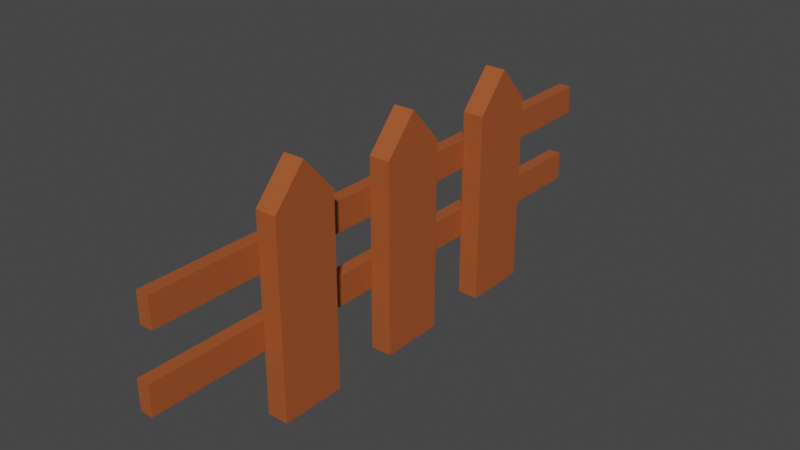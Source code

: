 # Source: cloture.blend  (saved by Blender 2.82.7; exported with 4.5.12 LTS)
import bpy
from mathutils import Matrix  # noqa: F401  (used for matrix-valued properties, if any)

bpy.ops.wm.read_factory_settings(use_empty=True)
scene = bpy.context.scene
scene.name = 'Scene'

# ---- collections
col_collection = bpy.data.collections.new('Collection'); scene.collection.children.link(col_collection)

# ---- materials (node trees are filled in below, after node groups)
mat_material = bpy.data.materials.new('Material')
mat_material.alpha_threshold = 0.0
mat_material.use_transparent_shadow = False
mat_material.line_color = (0.0, 0.0, 0.0, 1.0)

# ---- material node trees
mat_material.use_nodes = True; mat_material.node_tree.nodes.clear()
_N = mat_material.node_tree.nodes; _L = mat_material.node_tree.links
n0 = _N.new('ShaderNodeOutputMaterial'); n0.name = 'Material Output'; n0.location = (300, 300)
n1 = _N.new('ShaderNodeBsdfPrincipled'); n1.name = 'Principled BSDF'; n1.location = (10, 300)
n1.distribution = 'GGX'
n1.subsurface_method = 'BURLEY'
n1.inputs[0].default_value = (0.3757, 0.08843, 0.02434, 1.0)
n1.inputs[2].default_value = 0.4
n1.inputs[3].default_value = 1.45
n1.inputs[27].default_value = (0.0, 0.0, 0.0, 1.0)
n1.inputs[28].default_value = 1.0
_L.new(n1.outputs[0], n0.inputs[0])
n0.is_active_output = True

# ---- world
world_world = bpy.data.worlds.new('World'); scene.world = world_world
world_world.use_nodes = True; world_world.node_tree.nodes.clear()
_N = world_world.node_tree.nodes; _L = world_world.node_tree.links
n0 = _N.new('ShaderNodeOutputWorld'); n0.name = 'World Output'; n0.location = (300, 300)
n1 = _N.new('ShaderNodeBackground'); n1.name = 'Background'; n1.location = (10, 300)
n1.inputs[0].default_value = (0.05088, 0.05088, 0.05088, 1.0)
_L.new(n1.outputs[0], n0.inputs[0])
n0.is_active_output = True
world_world.color = (0.05088, 0.05088, 0.05088)
world_world.use_sun_shadow = False
world_world.sun_shadow_jitter_overblur = 0.0

# ---- meshes
me_cube_006 = bpy.data.meshes.new('Cube.006')
me_cube_006.from_pydata([(-1.0, -1.0, -1.0), (-1.0, -1.0, 1.0), (-1.0, 1.0, -1.0), (-1.0, 1.0, 1.0), (1.0, -1.0, -1.0), (1.0, -1.0, 1.0), (1.0, 1.0, -1.0), (1.0, 1.0, 1.0), (-4.014, 0.1337, 7.699), (-4.014, 0.1337, -5.364), (-4.014, -0.1018, 7.699), (-4.014, -0.1018, -5.364), (-0.8207, 0.1337, 7.699), (-0.8207, 0.1337, -5.364), (-0.8207, -0.1018, 7.699), (-0.8207, -0.1018, -5.364), (-0.8207, 0.01595, -5.364), (-4.014, 0.01595, 10.19), (-0.8207, 0.01595, 10.19), (-4.014, 0.01595, -5.364), (-4.014, 0.6107, 7.699), (-4.014, 0.6107, -5.364), (-4.014, 0.3752, 7.699), (-4.014, 0.3752, -5.364), (-0.8207, 0.6107, 7.699), (-0.8207, 0.6107, -5.364), (-0.8207, 0.3752, 7.699), (-0.8207, 0.3752, -5.364), (-0.8207, 0.493, -5.364), (-4.014, 0.493, 10.19), (-0.8207, 0.493, 10.19), (-4.014, 0.493, -5.364), (-4.014, -0.3433, 7.699), (-4.014, -0.3433, -5.364), (-4.014, -0.5788, 7.699), (-4.014, -0.5788, -5.364), (-0.8207, -0.3433, 7.699), (-0.8207, -0.3433, -5.364), (-0.8207, -0.5788, 7.699), (-0.8207, -0.5788, -5.364), (-0.8207, -0.461, -5.364), (-4.014, -0.461, 10.19), (-0.8207, -0.461, 10.19), (-4.014, -0.461, -5.364), (-1.0, -0.9681, 3.873), (-1.0, -0.9681, 5.873), (-1.0, 1.044, 3.873), (-1.0, 1.044, 5.873), (1.0, -0.9681, 3.873), (1.0, -0.9681, 5.873), (1.0, 1.044, 3.873), (1.0, 1.044, 5.873)], [], [(0, 1, 3, 2), (2, 3, 7, 6), (6, 7, 5, 4), (4, 5, 1, 0), (2, 6, 4, 0), (7, 3, 1, 5), (17, 10, 14, 18), (11, 15, 14, 10), (30, 26, 27, 28, 25, 24), (31, 21, 25, 28, 27, 23), (29, 20, 21, 31, 23, 22), (13, 9, 8, 12), (8, 17, 18, 12), (29, 22, 26, 30), (23, 27, 26, 22), (25, 21, 20, 24), (20, 29, 30, 24), (41, 34, 38, 42), (35, 39, 38, 34), (18, 14, 15, 16, 13, 12), (19, 9, 13, 16, 15, 11), (17, 8, 9, 19, 11, 10), (37, 33, 32, 36), (32, 41, 42, 36), (42, 38, 39, 40, 37, 36), (43, 33, 37, 40, 39, 35), (41, 32, 33, 43, 35, 34), (44, 45, 47, 46), (46, 47, 51, 50), (50, 51, 49, 48), (48, 49, 45, 44), (46, 50, 48, 44), (51, 47, 45, 49)])
_uv = me_cube_006.uv_layers.new(name='UVMap')
_uv.uv.foreach_set('vector', [0.375, 0.0, 0.625, 0.0, 0.625, 0.25, 0.375, 0.25, 0.375, 0.25, 0.625, 0.25, 0.625, 0.5, 0.375, 0.5, 0.375, 0.5, 0.625, 0.5, 0.625, 0.75, 0.375, 0.75, 0.375, 0.75, 0.625, 0.75, 0.625, 1.0, 0.375, 1.0, 0.125, 0.5, 0.375, 0.5, 0.375, 0.75, 0.125, 0.75, 0.625, 0.5, 0.875, 0.5, 0.875, 0.75, 0.625, 0.75, 0.625, 0.625, 0.625, 0.75, 0.875, 0.75, 0.875, 0.625, 0.375, 0.75, 0.375, 1.0, 0.625, 1.0, 0.625, 0.75, 0.625, 0.125, 0.625, 0.0, 0.375, 0.0, 0.375, 0.125, 0.375, 0.25, 0.625, 0.25, 0.375, 0.625, 0.375, 0.5, 0.125, 0.5, 0.125, 0.625, 0.125, 0.75, 0.375, 0.75, 0.625, 0.625, 0.625, 0.5, 0.375, 0.5, 0.375, 0.625, 0.375, 0.75, 0.625, 0.75, 0.375, 0.25, 0.375, 0.5, 0.625, 0.5, 0.625, 0.25, 0.625, 0.5, 0.625, 0.625, 0.875, 0.625, 0.875, 0.5, 0.625, 0.625, 0.625, 0.75, 0.875, 0.75, 0.875, 0.625, 0.375, 0.75, 0.375, 1.0, 0.625, 1.0, 0.625, 0.75, 0.375, 0.25, 0.375, 0.5, 0.625, 0.5, 0.625, 0.25, 0.625, 0.5, 0.625, 0.625, 0.875, 0.625, 0.875, 0.5, 0.625, 0.625, 0.625, 0.75, 0.875, 0.75, 0.875, 0.625, 0.375, 0.75, 0.375, 1.0, 0.625, 1.0, 0.625, 0.75, 0.625, 0.125, 0.625, 0.0, 0.375, 0.0, 0.375, 0.125, 0.375, 0.25, 0.625, 0.25, 0.375, 0.625, 0.375, 0.5, 0.125, 0.5, 0.125, 0.625, 0.125, 0.75, 0.375, 0.75, 0.625, 0.625, 0.625, 0.5, 0.375, 0.5, 0.375, 0.625, 0.375, 0.75, 0.625, 0.75, 0.375, 0.25, 0.375, 0.5, 0.625, 0.5, 0.625, 0.25, 0.625, 0.5, 0.625, 0.625, 0.875, 0.625, 0.875, 0.5, 0.625, 0.125, 0.625, 0.0, 0.375, 0.0, 0.375, 0.125, 0.375, 0.25, 0.625, 0.25, 0.375, 0.625, 0.375, 0.5, 0.125, 0.5, 0.125, 0.625, 0.125, 0.75, 0.375, 0.75, 0.625, 0.625, 0.625, 0.5, 0.375, 0.5, 0.375, 0.625, 0.375, 0.75, 0.625, 0.75, 0.375, 0.0, 0.625, 0.0, 0.625, 0.25, 0.375, 0.25, 0.375, 0.25, 0.625, 0.25, 0.625, 0.5, 0.375, 0.5, 0.375, 0.5, 0.625, 0.5, 0.625, 0.75, 0.375, 0.75, 0.375, 0.75, 0.625, 0.75, 0.625, 1.0, 0.375, 1.0, 0.125, 0.5, 0.375, 0.5, 0.375, 0.75, 0.125, 0.75, 0.625, 0.5, 0.875, 0.5, 0.875, 0.75, 0.625, 0.75])
me_cube_006.materials.append(mat_material)
me_cube_006.use_remesh_fix_poles = True
me_cube_006.use_remesh_preserve_attributes = False
me_cube_006.use_mirror_vertex_groups = False
me_cube_006.update()

# ---- objects
ob_cube_006 = bpy.data.objects.new('Cube.006', me_cube_006)

# ---- transforms, parenting, visibility, modifiers, constraints
ob_cube_006.location = (0.0, -0.03345, 0.6052)
ob_cube_006.scale = (-0.04962, 2.096, 0.1113)
ob_cube_006.lineart.crease_threshold = 0.0

# ---- collection membership
col_collection.objects.link(ob_cube_006)

# ---- scene / render settings (as saved in the file)
scene.frame_start = 1; scene.frame_end = 250; scene.frame_set(1)
scene.render.engine = 'BLENDER_EEVEE_NEXT'
scene.cycles.use_denoising = False
scene.cycles.samples = 128
scene.cycles.sampling_pattern = 'TABULATED_SOBOL'
scene.cycles.use_adaptive_sampling = False
scene.cycles.use_light_tree = False
scene.view_settings.view_transform = 'Filmic'
bpy.context.view_layer.update()

# ---- added for rendering (the .blend has no active camera and no usable light): camera, sun
cam_auto = bpy.data.cameras.new('AutoCamera')
cam_auto.lens = 50.0
cam_auto.sensor_width = 36.0
cam_auto.clip_end = 1000.0
ob_auto_camera = bpy.data.objects.new('AutoCamera', cam_auto)
scene.collection.objects.link(ob_auto_camera)
ob_auto_camera.location = (4.35742, -5.12638, 4.30001)
ob_auto_camera.rotation_euler = (1.09748, -7.21219e-08, 0.694738)
scene.camera = ob_auto_camera
light_auto_sun = bpy.data.lights.new('AutoSun', 'SUN')
light_auto_sun.energy = 3.0
light_auto_sun.angle = 0.0523599
ob_auto_sun = bpy.data.objects.new('AutoSun', light_auto_sun)
scene.collection.objects.link(ob_auto_sun)
ob_auto_sun.rotation_euler = (0.872665, 0.174533, 0.523599)
bpy.context.view_layer.update()
